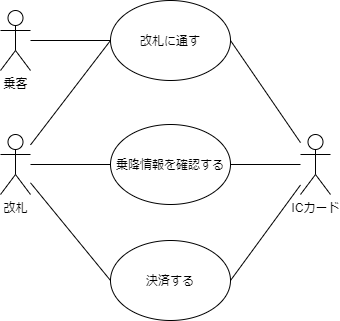

The diagram above was exported from draw.io. Its source (the exported page's mxGraphModel, read from the mxfile embedded in the PNG):
<mxGraphModel dx="484" dy="790" grid="1" gridSize="10" guides="1" tooltips="1" connect="1" arrows="1" fold="1" page="1" pageScale="1" pageWidth="1169" pageHeight="827" math="0" shadow="0">
  <root>
    <mxCell id="0" />
    <mxCell id="1" parent="0" />
    <mxCell id="2" value="ICカード" style="shape=umlActor;verticalLabelPosition=bottom;verticalAlign=top;html=1;outlineConnect=0;" parent="1" vertex="1">
      <mxGeometry x="640" y="304" width="30" height="60" as="geometry" />
    </mxCell>
    <mxCell id="3" value="乗客" style="shape=umlActor;verticalLabelPosition=bottom;verticalAlign=top;html=1;outlineConnect=0;" parent="1" vertex="1">
      <mxGeometry x="340" y="180" width="30" height="60" as="geometry" />
    </mxCell>
    <mxCell id="5" value="改札" style="shape=umlActor;verticalLabelPosition=bottom;verticalAlign=top;html=1;outlineConnect=0;" parent="1" vertex="1">
      <mxGeometry x="340" y="304" width="30" height="60" as="geometry" />
    </mxCell>
    <mxCell id="6" value="乗降情報を確認する" style="ellipse;whiteSpace=wrap;html=1;" parent="1" vertex="1">
      <mxGeometry x="450" y="294" width="120" height="80" as="geometry" />
    </mxCell>
    <mxCell id="7" value="改札に通す" style="ellipse;whiteSpace=wrap;html=1;" parent="1" vertex="1">
      <mxGeometry x="450" y="170" width="120" height="80" as="geometry" />
    </mxCell>
    <mxCell id="8" value="決済する" style="ellipse;whiteSpace=wrap;html=1;" parent="1" vertex="1">
      <mxGeometry x="450" y="410" width="120" height="80" as="geometry" />
    </mxCell>
    <mxCell id="10" value="" style="endArrow=none;html=1;exitX=0;exitY=0.5;exitDx=0;exitDy=0;" parent="1" source="8" target="5" edge="1">
      <mxGeometry width="50" height="50" relative="1" as="geometry">
        <mxPoint x="510" y="320" as="sourcePoint" />
        <mxPoint x="560" y="270" as="targetPoint" />
      </mxGeometry>
    </mxCell>
    <mxCell id="13" value="" style="endArrow=none;html=1;exitX=0;exitY=0.5;exitDx=0;exitDy=0;" parent="1" source="7" target="3" edge="1">
      <mxGeometry width="50" height="50" relative="1" as="geometry">
        <mxPoint x="460" y="480" as="sourcePoint" />
        <mxPoint x="340" y="368" as="targetPoint" />
      </mxGeometry>
    </mxCell>
    <mxCell id="15" value="" style="endArrow=none;html=1;exitX=0;exitY=0.5;exitDx=0;exitDy=0;" parent="1" source="6" target="5" edge="1">
      <mxGeometry width="50" height="50" relative="1" as="geometry">
        <mxPoint x="410" y="360" as="sourcePoint" />
        <mxPoint x="340" y="216" as="targetPoint" />
      </mxGeometry>
    </mxCell>
    <mxCell id="16" value="" style="endArrow=none;html=1;exitX=1;exitY=0.5;exitDx=0;exitDy=0;" parent="1" source="7" target="2" edge="1">
      <mxGeometry width="50" height="50" relative="1" as="geometry">
        <mxPoint x="460" y="364" as="sourcePoint" />
        <mxPoint x="600" y="210" as="targetPoint" />
      </mxGeometry>
    </mxCell>
    <mxCell id="20" value="" style="endArrow=none;html=1;exitX=1;exitY=0.5;exitDx=0;exitDy=0;" parent="1" source="8" target="2" edge="1">
      <mxGeometry width="50" height="50" relative="1" as="geometry">
        <mxPoint x="580" y="220" as="sourcePoint" />
        <mxPoint x="620" y="210" as="targetPoint" />
      </mxGeometry>
    </mxCell>
    <mxCell id="21" value="" style="endArrow=none;html=1;exitX=1;exitY=0.5;exitDx=0;exitDy=0;" parent="1" source="6" target="2" edge="1">
      <mxGeometry width="50" height="50" relative="1" as="geometry">
        <mxPoint x="590" y="230" as="sourcePoint" />
        <mxPoint x="620" y="210" as="targetPoint" />
      </mxGeometry>
    </mxCell>
    <mxCell id="22" value="" style="endArrow=none;html=1;exitX=0;exitY=0.5;exitDx=0;exitDy=0;" parent="1" source="7" target="5" edge="1">
      <mxGeometry width="50" height="50" relative="1" as="geometry">
        <mxPoint x="460" y="344" as="sourcePoint" />
        <mxPoint x="380" y="344" as="targetPoint" />
      </mxGeometry>
    </mxCell>
  </root>
</mxGraphModel>